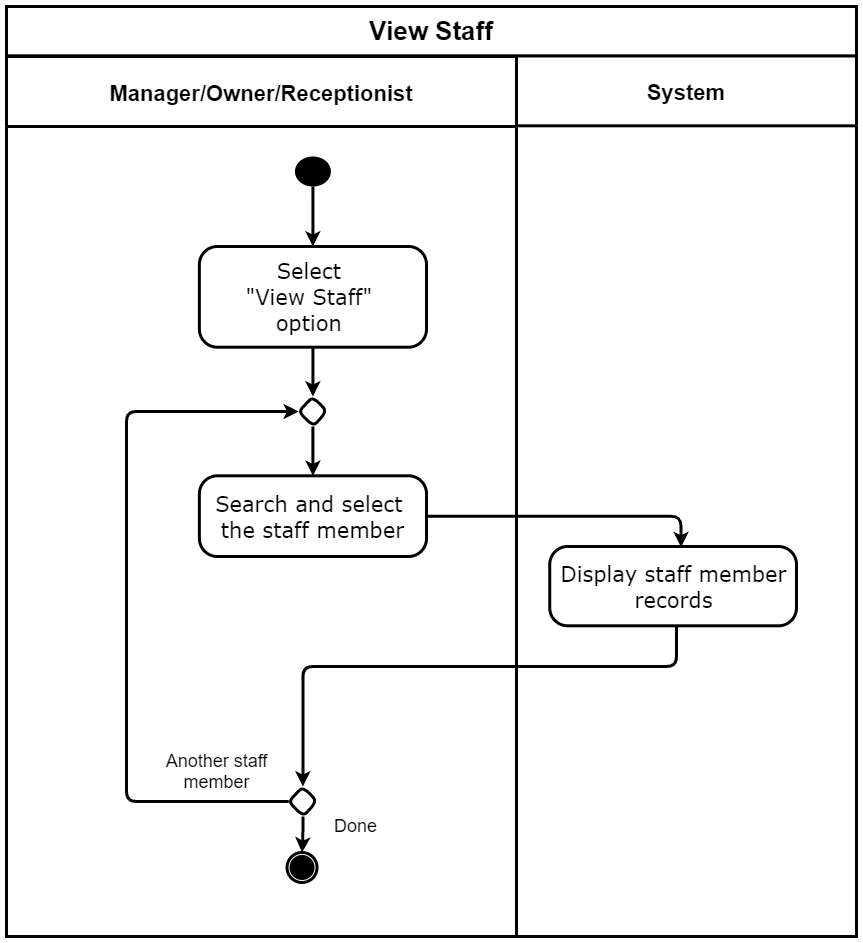

The diagram above was exported from draw.io. Its source (the exported page's mxGraphModel, read from the mxfile embedded in the PNG):
<mxGraphModel dx="1491" dy="484" grid="1" gridSize="10" guides="1" tooltips="1" connect="1" arrows="1" fold="1" page="1" pageScale="1" pageWidth="827" pageHeight="1169" math="0" shadow="0">
  <root>
    <mxCell id="0" />
    <mxCell id="1" parent="0" />
    <mxCell id="5BuPx1c1lXEEBRsGFvUm-19" value="System" style="swimlane;strokeWidth=3;rounded=0;startSize=70;fontSize=22;" parent="1" vertex="1">
      <mxGeometry x="180" y="1079.31" width="340" height="880.69" as="geometry" />
    </mxCell>
    <mxCell id="IzXI_msVn7vKZ7kN5bG6-4" value="&lt;div style=&quot;font-size: 21px;&quot; align=&quot;center&quot;&gt;&lt;font style=&quot;font-size: 21px;&quot; face=&quot;Verdana&quot;&gt;Display staff member&lt;/font&gt;&lt;/div&gt;&lt;div style=&quot;font-size: 21px;&quot; align=&quot;center&quot;&gt;&lt;font style=&quot;font-size: 21px;&quot; face=&quot;Verdana&quot;&gt;records&lt;/font&gt;&lt;/div&gt;" style="html=1;align=center;verticalAlign=middle;rounded=1;absoluteArcSize=1;arcSize=36;dashed=0;strokeWidth=3;fontSize=21;" parent="5BuPx1c1lXEEBRsGFvUm-19" vertex="1">
      <mxGeometry x="33.23" y="490.69" width="246.77" height="79.31" as="geometry" />
    </mxCell>
    <mxCell id="5BuPx1c1lXEEBRsGFvUm-15" value="Manager/Owner/Receptionist" style="swimlane;strokeWidth=3;rounded=0;startSize=70;fontSize=22;" parent="1" vertex="1">
      <mxGeometry x="-330" y="1080" width="510" height="880" as="geometry" />
    </mxCell>
    <mxCell id="RWo8Qvp7QXQqvRxkJCox-14" style="edgeStyle=orthogonalEdgeStyle;rounded=1;orthogonalLoop=1;jettySize=auto;html=1;entryX=0.5;entryY=0;entryDx=0;entryDy=0;strokeWidth=3;exitX=0.5;exitY=1;exitDx=0;exitDy=0;" parent="5BuPx1c1lXEEBRsGFvUm-15" source="5fIuWUzfPAv1Ppr4rJjt-10" target="RWo8Qvp7QXQqvRxkJCox-10" edge="1">
      <mxGeometry relative="1" as="geometry">
        <mxPoint x="306.42857142857156" y="290" as="sourcePoint" />
      </mxGeometry>
    </mxCell>
    <mxCell id="5fIuWUzfPAv1Ppr4rJjt-10" value="&lt;div style=&quot;font-size: 21px;&quot; align=&quot;center&quot;&gt;&lt;font style=&quot;font-size: 21px;&quot; face=&quot;Verdana&quot;&gt;Select&amp;nbsp;&lt;/font&gt;&lt;/div&gt;&lt;div style=&quot;font-size: 21px;&quot; align=&quot;center&quot;&gt;&lt;font face=&quot;Verdana&quot; style=&quot;font-size: 21px;&quot;&gt;&quot;View Staff&lt;/font&gt;&lt;span style=&quot;font-family: verdana; font-size: 21px;&quot;&gt;&quot;&amp;nbsp;&lt;/span&gt;&lt;/div&gt;&lt;div style=&quot;font-size: 21px;&quot; align=&quot;center&quot;&gt;&lt;font face=&quot;Verdana&quot; style=&quot;font-size: 21px;&quot;&gt;option&amp;nbsp;&lt;/font&gt;&lt;/div&gt;" style="html=1;align=center;verticalAlign=middle;rounded=1;absoluteArcSize=1;arcSize=36;dashed=0;strokeWidth=3;fontSize=21;" parent="5BuPx1c1lXEEBRsGFvUm-15" vertex="1">
      <mxGeometry x="192.87" y="190" width="227.13" height="100.69" as="geometry" />
    </mxCell>
    <mxCell id="MUMUyNt0dhe4b2l4mitR-1" style="edgeStyle=orthogonalEdgeStyle;rounded=0;orthogonalLoop=1;jettySize=auto;html=1;entryX=0.5;entryY=0;entryDx=0;entryDy=0;strokeColor=none;strokeWidth=3;" parent="5BuPx1c1lXEEBRsGFvUm-15" target="5fIuWUzfPAv1Ppr4rJjt-10" edge="1">
      <mxGeometry relative="1" as="geometry">
        <mxPoint x="306.4339512446603" y="180" as="sourcePoint" />
      </mxGeometry>
    </mxCell>
    <mxCell id="MUMUyNt0dhe4b2l4mitR-6" style="edgeStyle=orthogonalEdgeStyle;rounded=1;orthogonalLoop=1;jettySize=auto;html=1;entryX=0.5;entryY=0;entryDx=0;entryDy=0;strokeWidth=3;" parent="5BuPx1c1lXEEBRsGFvUm-15" source="ipAfv2GvryWOIgT03MAg-91" target="5fIuWUzfPAv1Ppr4rJjt-10" edge="1">
      <mxGeometry relative="1" as="geometry" />
    </mxCell>
    <mxCell id="ipAfv2GvryWOIgT03MAg-91" value="" style="ellipse;fillColor=#000000;strokeColor=none;strokeWidth=3;" parent="5BuPx1c1lXEEBRsGFvUm-15" vertex="1">
      <mxGeometry x="288.44509058771547" y="100" width="35.95890410958904" height="30" as="geometry" />
    </mxCell>
    <mxCell id="RWo8Qvp7QXQqvRxkJCox-1" value="&lt;div style=&quot;font-size: 21px;&quot; align=&quot;center&quot;&gt;&lt;font style=&quot;font-size: 21px;&quot; face=&quot;Verdana&quot;&gt;Search and select&amp;nbsp;&lt;/font&gt;&lt;/div&gt;&lt;div style=&quot;font-size: 21px;&quot; align=&quot;center&quot;&gt;&lt;font style=&quot;font-size: 21px;&quot; face=&quot;Verdana&quot;&gt;the staff&amp;nbsp;&lt;/font&gt;&lt;span style=&quot;font-family: verdana; font-size: 21px;&quot;&gt;member&lt;/span&gt;&lt;/div&gt;" style="html=1;align=center;verticalAlign=middle;rounded=1;absoluteArcSize=1;arcSize=36;dashed=0;strokeWidth=3;fontSize=21;" parent="5BuPx1c1lXEEBRsGFvUm-15" vertex="1">
      <mxGeometry x="192.87" y="419.31" width="227.13" height="80.69" as="geometry" />
    </mxCell>
    <mxCell id="RWo8Qvp7QXQqvRxkJCox-15" style="edgeStyle=orthogonalEdgeStyle;rounded=1;orthogonalLoop=1;jettySize=auto;html=1;entryX=0.5;entryY=0;entryDx=0;entryDy=0;strokeWidth=3;" parent="5BuPx1c1lXEEBRsGFvUm-15" source="RWo8Qvp7QXQqvRxkJCox-10" target="RWo8Qvp7QXQqvRxkJCox-1" edge="1">
      <mxGeometry relative="1" as="geometry" />
    </mxCell>
    <mxCell id="RWo8Qvp7QXQqvRxkJCox-10" value="" style="rhombus;rounded=1;strokeWidth=3;arcSize=50;" parent="5BuPx1c1lXEEBRsGFvUm-15" vertex="1">
      <mxGeometry x="292.3160215053764" y="340" width="28.225806451612904" height="30" as="geometry" />
    </mxCell>
    <mxCell id="D5LDVRZ2iFCo3uxsyxAe-15" value="&lt;font style=&quot;font-size: 18px;&quot;&gt;Another staff&lt;br style=&quot;font-size: 18px;&quot;&gt;member&lt;br style=&quot;font-size: 18px;&quot;&gt;&lt;/font&gt;" style="text;html=1;align=center;verticalAlign=middle;resizable=0;points=[];autosize=1;strokeColor=none;strokeWidth=3;fontSize=18;" parent="5BuPx1c1lXEEBRsGFvUm-15" vertex="1">
      <mxGeometry x="150.00348137203764" y="689.9993103448278" width="120" height="50" as="geometry" />
    </mxCell>
    <mxCell id="_ESbqiawRDZXUNsIQeLG-2" style="edgeStyle=orthogonalEdgeStyle;rounded=1;orthogonalLoop=1;jettySize=auto;html=1;entryX=0.5;entryY=0;entryDx=0;entryDy=0;strokeWidth=3;" parent="5BuPx1c1lXEEBRsGFvUm-15" source="D5LDVRZ2iFCo3uxsyxAe-8" target="_ESbqiawRDZXUNsIQeLG-1" edge="1">
      <mxGeometry relative="1" as="geometry" />
    </mxCell>
    <mxCell id="D5LDVRZ2iFCo3uxsyxAe-8" value="" style="rhombus;rounded=1;strokeWidth=3;arcSize=50;" parent="5BuPx1c1lXEEBRsGFvUm-15" vertex="1">
      <mxGeometry x="282.3160215053764" y="730" width="28.225806451612904" height="30" as="geometry" />
    </mxCell>
    <mxCell id="D5LDVRZ2iFCo3uxsyxAe-10" style="edgeStyle=orthogonalEdgeStyle;rounded=1;orthogonalLoop=1;jettySize=auto;html=1;strokeWidth=3;entryX=0;entryY=0.5;entryDx=0;entryDy=0;" parent="5BuPx1c1lXEEBRsGFvUm-15" source="D5LDVRZ2iFCo3uxsyxAe-8" target="RWo8Qvp7QXQqvRxkJCox-10" edge="1">
      <mxGeometry relative="1" as="geometry">
        <Array as="points">
          <mxPoint x="120" y="745" />
          <mxPoint x="120" y="355" />
        </Array>
        <mxPoint x="270" y="350" as="targetPoint" />
      </mxGeometry>
    </mxCell>
    <mxCell id="_ESbqiawRDZXUNsIQeLG-1" value="" style="ellipse;html=1;shape=endState;fillColor=#000000;strokeColor=#000000;strokeWidth=3;" parent="5BuPx1c1lXEEBRsGFvUm-15" vertex="1">
      <mxGeometry x="280.54" y="796" width="30" height="30" as="geometry" />
    </mxCell>
    <mxCell id="quCFd3Zuqd8CDWZ1tKF--1" value="&lt;font style=&quot;font-size: 18px;&quot;&gt;Done&lt;br style=&quot;font-size: 18px;&quot;&gt;&lt;/font&gt;" style="text;html=1;align=center;verticalAlign=middle;resizable=0;points=[];autosize=1;strokeColor=none;strokeWidth=3;fontSize=18;" parent="5BuPx1c1lXEEBRsGFvUm-15" vertex="1">
      <mxGeometry x="319.4034813720377" y="754.9993103448278" width="60" height="30" as="geometry" />
    </mxCell>
    <mxCell id="5BuPx1c1lXEEBRsGFvUm-22" value="&lt;font&gt;&lt;b&gt;&lt;font style=&quot;font-size: 26px&quot;&gt;View Staff&lt;/font&gt;&lt;/b&gt;&lt;/font&gt;" style="rounded=0;whiteSpace=wrap;html=1;dashed=0;strokeWidth=3;" parent="1" vertex="1">
      <mxGeometry x="-330" y="1030" width="850" height="49.31" as="geometry" />
    </mxCell>
    <mxCell id="IzXI_msVn7vKZ7kN5bG6-5" style="edgeStyle=orthogonalEdgeStyle;rounded=1;orthogonalLoop=1;jettySize=auto;html=1;entryX=0.532;entryY=0.008;entryDx=0;entryDy=0;strokeWidth=3;entryPerimeter=0;" parent="1" source="RWo8Qvp7QXQqvRxkJCox-1" target="IzXI_msVn7vKZ7kN5bG6-4" edge="1">
      <mxGeometry x="-360" y="1030" as="geometry" />
    </mxCell>
    <mxCell id="D5LDVRZ2iFCo3uxsyxAe-4" style="edgeStyle=orthogonalEdgeStyle;rounded=1;orthogonalLoop=1;jettySize=auto;html=1;entryX=0.5;entryY=0;entryDx=0;entryDy=0;strokeWidth=3;" parent="1" source="IzXI_msVn7vKZ7kN5bG6-4" target="D5LDVRZ2iFCo3uxsyxAe-8" edge="1">
      <mxGeometry x="-360" y="1030" as="geometry">
        <Array as="points">
          <mxPoint x="340" y="1690" />
          <mxPoint x="-34" y="1690" />
        </Array>
        <mxPoint x="-44.70107526881702" y="1650" as="targetPoint" />
      </mxGeometry>
    </mxCell>
  </root>
</mxGraphModel>